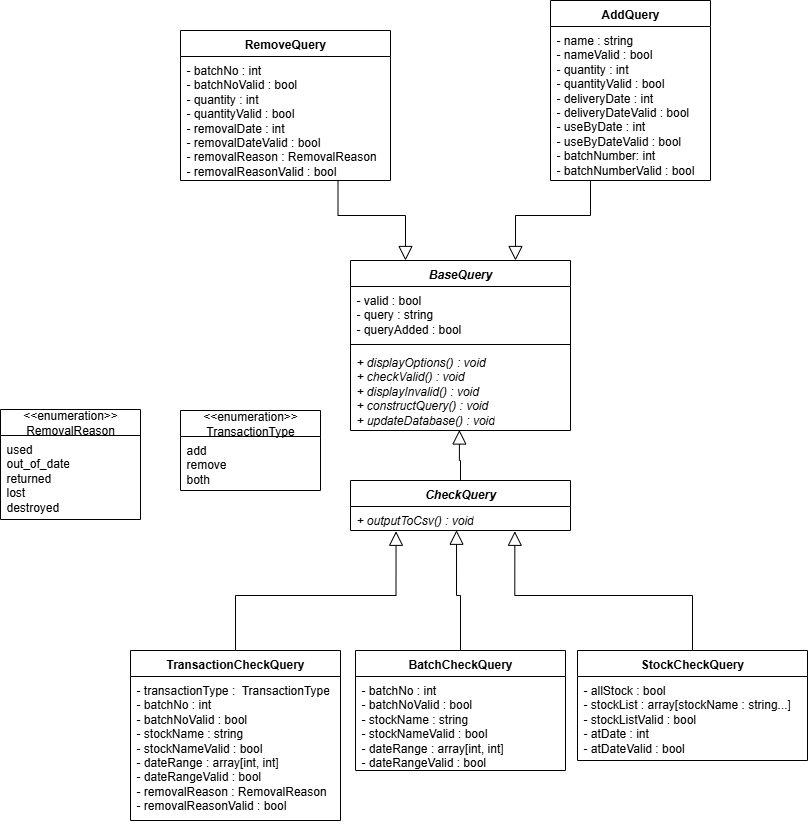

The diagram above was exported from draw.io. Its source (the exported page's mxGraphModel, read from the mxfile embedded in the PNG):
<mxGraphModel dx="1197" dy="1831" grid="1" gridSize="10" guides="1" tooltips="1" connect="1" arrows="1" fold="1" page="1" pageScale="1" pageWidth="827" pageHeight="1169" math="0" shadow="0">
  <root>
    <mxCell id="0" />
    <mxCell id="1" parent="0" />
    <mxCell id="HBa5zs5bRXMeNrn7Y0hm-1" value="&lt;i&gt;BaseQuery&lt;/i&gt;" style="swimlane;fontStyle=1;align=center;verticalAlign=top;childLayout=stackLayout;horizontal=1;startSize=26;horizontalStack=0;resizeParent=1;resizeParentMax=0;resizeLast=0;collapsible=1;marginBottom=0;whiteSpace=wrap;html=1;" parent="1" vertex="1">
      <mxGeometry x="370" y="160" width="220" height="170" as="geometry" />
    </mxCell>
    <mxCell id="HBa5zs5bRXMeNrn7Y0hm-2" value="&lt;div&gt;- valid : bool&lt;/div&gt;&lt;div&gt;- query : string&lt;/div&gt;&lt;div&gt;- queryAdded : bool&lt;/div&gt;" style="text;strokeColor=none;fillColor=none;align=left;verticalAlign=top;spacingLeft=4;spacingRight=4;overflow=hidden;rotatable=0;points=[[0,0.5],[1,0.5]];portConstraint=eastwest;whiteSpace=wrap;html=1;" parent="HBa5zs5bRXMeNrn7Y0hm-1" vertex="1">
      <mxGeometry y="26" width="220" height="54" as="geometry" />
    </mxCell>
    <mxCell id="HBa5zs5bRXMeNrn7Y0hm-3" value="" style="line;strokeWidth=1;fillColor=none;align=left;verticalAlign=middle;spacingTop=-1;spacingLeft=3;spacingRight=3;rotatable=0;labelPosition=right;points=[];portConstraint=eastwest;strokeColor=inherit;" parent="HBa5zs5bRXMeNrn7Y0hm-1" vertex="1">
      <mxGeometry y="80" width="220" height="8" as="geometry" />
    </mxCell>
    <mxCell id="HBa5zs5bRXMeNrn7Y0hm-4" value="&lt;div&gt;&lt;i&gt;+ displayOptions() : void&lt;/i&gt;&lt;/div&gt;&lt;i&gt;+ checkValid() : void&lt;/i&gt;&lt;div&gt;&lt;i&gt;+ displayInvalid() : void&lt;/i&gt;&lt;/div&gt;&lt;div&gt;&lt;i&gt;+ constructQuery() : void&lt;/i&gt;&lt;/div&gt;&lt;div&gt;&lt;i&gt;+ updateDatabase() : void&lt;/i&gt;&lt;/div&gt;" style="text;strokeColor=none;fillColor=none;align=left;verticalAlign=top;spacingLeft=4;spacingRight=4;overflow=hidden;rotatable=0;points=[[0,0.5],[1,0.5]];portConstraint=eastwest;whiteSpace=wrap;html=1;" parent="HBa5zs5bRXMeNrn7Y0hm-1" vertex="1">
      <mxGeometry y="88" width="220" height="82" as="geometry" />
    </mxCell>
    <mxCell id="lrtqR45P3bDznLcynRF3-54" style="edgeStyle=orthogonalEdgeStyle;rounded=0;orthogonalLoop=1;jettySize=auto;html=1;exitX=0.25;exitY=1;exitDx=0;exitDy=0;entryX=0.75;entryY=0;entryDx=0;entryDy=0;endArrow=block;endFill=0;endSize=12;" edge="1" parent="1" source="lrtqR45P3bDznLcynRF3-1" target="HBa5zs5bRXMeNrn7Y0hm-1">
      <mxGeometry relative="1" as="geometry" />
    </mxCell>
    <mxCell id="lrtqR45P3bDznLcynRF3-1" value="AddQuery" style="swimlane;fontStyle=1;align=center;verticalAlign=top;childLayout=stackLayout;horizontal=1;startSize=26;horizontalStack=0;resizeParent=1;resizeParentMax=0;resizeLast=0;collapsible=1;marginBottom=0;whiteSpace=wrap;html=1;" vertex="1" parent="1">
      <mxGeometry x="570" y="-100" width="160" height="180" as="geometry" />
    </mxCell>
    <mxCell id="lrtqR45P3bDznLcynRF3-2" value="- name : string&lt;div&gt;- nameValid : bool&lt;/div&gt;&lt;div&gt;- quantity : int&lt;/div&gt;&lt;div&gt;- quantityValid : bool&lt;/div&gt;&lt;div&gt;- deliveryDate : int&lt;/div&gt;&lt;div&gt;- deliveryDateValid : bool&lt;/div&gt;&lt;div&gt;- useByDate : int&lt;/div&gt;&lt;div&gt;- useByDateValid : bool&lt;/div&gt;&lt;div&gt;- batchNumber: int&lt;/div&gt;&lt;div&gt;- batchNumberValid : bool&lt;/div&gt;" style="text;strokeColor=none;fillColor=none;align=left;verticalAlign=top;spacingLeft=4;spacingRight=4;overflow=hidden;rotatable=0;points=[[0,0.5],[1,0.5]];portConstraint=eastwest;whiteSpace=wrap;html=1;" vertex="1" parent="lrtqR45P3bDznLcynRF3-1">
      <mxGeometry y="26" width="160" height="154" as="geometry" />
    </mxCell>
    <mxCell id="lrtqR45P3bDznLcynRF3-55" style="edgeStyle=orthogonalEdgeStyle;rounded=0;orthogonalLoop=1;jettySize=auto;html=1;exitX=0.75;exitY=1;exitDx=0;exitDy=0;entryX=0.25;entryY=0;entryDx=0;entryDy=0;endSize=12;endArrow=block;endFill=0;" edge="1" parent="1" source="lrtqR45P3bDznLcynRF3-9" target="HBa5zs5bRXMeNrn7Y0hm-1">
      <mxGeometry relative="1" as="geometry" />
    </mxCell>
    <mxCell id="lrtqR45P3bDznLcynRF3-9" value="RemoveQuery" style="swimlane;fontStyle=1;align=center;verticalAlign=top;childLayout=stackLayout;horizontal=1;startSize=26;horizontalStack=0;resizeParent=1;resizeParentMax=0;resizeLast=0;collapsible=1;marginBottom=0;whiteSpace=wrap;html=1;" vertex="1" parent="1">
      <mxGeometry x="200" y="-70" width="210" height="150" as="geometry" />
    </mxCell>
    <mxCell id="lrtqR45P3bDznLcynRF3-10" value="- batchNo : int&lt;div&gt;- batchNoValid : bool&lt;br&gt;&lt;div&gt;- quantity : int&lt;/div&gt;&lt;div&gt;- quantityValid : bool&lt;/div&gt;&lt;div&gt;- removalDate : int&lt;/div&gt;&lt;div&gt;- removalDateValid : bool&lt;/div&gt;&lt;div&gt;- removalReason : RemovalReason&lt;/div&gt;&lt;div&gt;- removalReasonValid : bool&lt;/div&gt;&lt;/div&gt;" style="text;strokeColor=none;fillColor=none;align=left;verticalAlign=top;spacingLeft=4;spacingRight=4;overflow=hidden;rotatable=0;points=[[0,0.5],[1,0.5]];portConstraint=eastwest;whiteSpace=wrap;html=1;" vertex="1" parent="lrtqR45P3bDznLcynRF3-9">
      <mxGeometry y="26" width="210" height="124" as="geometry" />
    </mxCell>
    <mxCell id="lrtqR45P3bDznLcynRF3-14" value="&amp;lt;&amp;lt;enumeration&amp;gt;&amp;gt;&lt;div&gt;RemovalReason&lt;/div&gt;" style="swimlane;fontStyle=0;childLayout=stackLayout;horizontal=1;startSize=26;fillColor=none;horizontalStack=0;resizeParent=1;resizeParentMax=0;resizeLast=0;collapsible=1;marginBottom=0;whiteSpace=wrap;html=1;movable=1;resizable=1;rotatable=1;deletable=1;editable=1;locked=0;connectable=1;" vertex="1" parent="1">
      <mxGeometry x="20" y="309" width="140" height="110" as="geometry">
        <mxRectangle x="510" y="74" width="140" height="40" as="alternateBounds" />
      </mxGeometry>
    </mxCell>
    <mxCell id="lrtqR45P3bDznLcynRF3-15" value="used&lt;div&gt;out_of_date&lt;/div&gt;&lt;div&gt;returned&lt;/div&gt;&lt;div&gt;lost&lt;/div&gt;&lt;div&gt;destroyed&lt;/div&gt;" style="text;strokeColor=none;fillColor=none;align=left;verticalAlign=top;spacingLeft=4;spacingRight=4;overflow=hidden;rotatable=0;points=[[0,0.5],[1,0.5]];portConstraint=eastwest;whiteSpace=wrap;html=1;" vertex="1" parent="lrtqR45P3bDznLcynRF3-14">
      <mxGeometry y="26" width="140" height="84" as="geometry" />
    </mxCell>
    <mxCell id="lrtqR45P3bDznLcynRF3-27" value="BatchCheckQuery" style="swimlane;fontStyle=1;align=center;verticalAlign=top;childLayout=stackLayout;horizontal=1;startSize=26;horizontalStack=0;resizeParent=1;resizeParentMax=0;resizeLast=0;collapsible=1;marginBottom=0;whiteSpace=wrap;html=1;" vertex="1" parent="1">
      <mxGeometry x="375" y="550" width="210" height="120" as="geometry" />
    </mxCell>
    <mxCell id="lrtqR45P3bDznLcynRF3-28" value="- batchNo : int&lt;div&gt;- batchNoValid : bool&lt;br&gt;&lt;div&gt;- stockName : string&lt;br&gt;&lt;/div&gt;&lt;/div&gt;&lt;div&gt;- stockNameValid : bool&lt;/div&gt;&lt;div&gt;- dateRange : array[int, int]&lt;/div&gt;&lt;div&gt;- dateRangeValid : bool&lt;/div&gt;" style="text;strokeColor=none;fillColor=none;align=left;verticalAlign=top;spacingLeft=4;spacingRight=4;overflow=hidden;rotatable=0;points=[[0,0.5],[1,0.5]];portConstraint=eastwest;whiteSpace=wrap;html=1;" vertex="1" parent="lrtqR45P3bDznLcynRF3-27">
      <mxGeometry y="26" width="210" height="94" as="geometry" />
    </mxCell>
    <mxCell id="lrtqR45P3bDznLcynRF3-48" style="edgeStyle=orthogonalEdgeStyle;rounded=0;orthogonalLoop=1;jettySize=auto;html=1;exitX=0.5;exitY=0;exitDx=0;exitDy=0;entryX=0.207;entryY=1.033;entryDx=0;entryDy=0;entryPerimeter=0;endArrow=block;endFill=0;endSize=12;" edge="1" parent="1" source="lrtqR45P3bDznLcynRF3-31" target="lrtqR45P3bDznLcynRF3-58">
      <mxGeometry relative="1" as="geometry" />
    </mxCell>
    <mxCell id="lrtqR45P3bDznLcynRF3-31" value="TransactionCheckQuery" style="swimlane;fontStyle=1;align=center;verticalAlign=top;childLayout=stackLayout;horizontal=1;startSize=26;horizontalStack=0;resizeParent=1;resizeParentMax=0;resizeLast=0;collapsible=1;marginBottom=0;whiteSpace=wrap;html=1;" vertex="1" parent="1">
      <mxGeometry x="150" y="550" width="210" height="170" as="geometry" />
    </mxCell>
    <mxCell id="lrtqR45P3bDznLcynRF3-32" value="- transactionType :&amp;nbsp; TransactionType&lt;div&gt;- batchNo : int&lt;div&gt;- batchNoValid : bool&lt;br&gt;&lt;div&gt;- stockName : string&lt;br&gt;&lt;/div&gt;&lt;/div&gt;&lt;div&gt;- stockNameValid : bool&lt;/div&gt;&lt;div&gt;- dateRange : array[int, int]&lt;/div&gt;&lt;div&gt;- dateRangeValid : bool&lt;/div&gt;&lt;/div&gt;&lt;div&gt;- removalReason : RemovalReason&lt;/div&gt;&lt;div&gt;- removalReasonValid : bool&lt;/div&gt;" style="text;strokeColor=none;fillColor=none;align=left;verticalAlign=top;spacingLeft=4;spacingRight=4;overflow=hidden;rotatable=0;points=[[0,0.5],[1,0.5]];portConstraint=eastwest;whiteSpace=wrap;html=1;" vertex="1" parent="lrtqR45P3bDznLcynRF3-31">
      <mxGeometry y="26" width="210" height="144" as="geometry" />
    </mxCell>
    <mxCell id="lrtqR45P3bDznLcynRF3-35" value="&amp;lt;&amp;lt;enumeration&amp;gt;&amp;gt;&lt;div&gt;TransactionType&lt;/div&gt;" style="swimlane;fontStyle=0;childLayout=stackLayout;horizontal=1;startSize=26;fillColor=none;horizontalStack=0;resizeParent=1;resizeParentMax=0;resizeLast=0;collapsible=1;marginBottom=0;whiteSpace=wrap;html=1;movable=1;resizable=1;rotatable=1;deletable=1;editable=1;locked=0;connectable=1;" vertex="1" parent="1">
      <mxGeometry x="200" y="310" width="140" height="80" as="geometry">
        <mxRectangle x="510" y="74" width="140" height="40" as="alternateBounds" />
      </mxGeometry>
    </mxCell>
    <mxCell id="lrtqR45P3bDznLcynRF3-36" value="add&lt;div&gt;remove&lt;/div&gt;&lt;div&gt;both&lt;/div&gt;" style="text;strokeColor=none;fillColor=none;align=left;verticalAlign=top;spacingLeft=4;spacingRight=4;overflow=hidden;rotatable=0;points=[[0,0.5],[1,0.5]];portConstraint=eastwest;whiteSpace=wrap;html=1;" vertex="1" parent="lrtqR45P3bDznLcynRF3-35">
      <mxGeometry y="26" width="140" height="54" as="geometry" />
    </mxCell>
    <mxCell id="lrtqR45P3bDznLcynRF3-49" style="edgeStyle=orthogonalEdgeStyle;rounded=0;orthogonalLoop=1;jettySize=auto;html=1;exitX=0.5;exitY=0;exitDx=0;exitDy=0;entryX=0.747;entryY=1.033;entryDx=0;entryDy=0;entryPerimeter=0;endArrow=block;endFill=0;endSize=12;" edge="1" parent="1" source="lrtqR45P3bDznLcynRF3-37" target="lrtqR45P3bDznLcynRF3-58">
      <mxGeometry relative="1" as="geometry" />
    </mxCell>
    <mxCell id="lrtqR45P3bDznLcynRF3-37" value="StockCheckQuery" style="swimlane;fontStyle=1;align=center;verticalAlign=top;childLayout=stackLayout;horizontal=1;startSize=26;horizontalStack=0;resizeParent=1;resizeParentMax=0;resizeLast=0;collapsible=1;marginBottom=0;whiteSpace=wrap;html=1;" vertex="1" parent="1">
      <mxGeometry x="597" y="550" width="230" height="110" as="geometry" />
    </mxCell>
    <mxCell id="lrtqR45P3bDznLcynRF3-38" value="- allStock : bool&lt;div&gt;- stockList : array[stockName : string...]&lt;/div&gt;&lt;div&gt;- stockListValid : bool&lt;/div&gt;&lt;div&gt;- atDate : int&lt;/div&gt;&lt;div&gt;- atDateValid : bool&lt;/div&gt;" style="text;strokeColor=none;fillColor=none;align=left;verticalAlign=top;spacingLeft=4;spacingRight=4;overflow=hidden;rotatable=0;points=[[0,0.5],[1,0.5]];portConstraint=eastwest;whiteSpace=wrap;html=1;" vertex="1" parent="lrtqR45P3bDznLcynRF3-37">
      <mxGeometry y="26" width="230" height="84" as="geometry" />
    </mxCell>
    <mxCell id="lrtqR45P3bDznLcynRF3-47" style="edgeStyle=orthogonalEdgeStyle;rounded=0;orthogonalLoop=1;jettySize=auto;html=1;exitX=0.5;exitY=0;exitDx=0;exitDy=0;endArrow=block;endFill=0;strokeWidth=1;endSize=12;entryX=0.482;entryY=0.99;entryDx=0;entryDy=0;entryPerimeter=0;" edge="1" parent="1" source="lrtqR45P3bDznLcynRF3-27" target="lrtqR45P3bDznLcynRF3-58">
      <mxGeometry relative="1" as="geometry">
        <mxPoint x="470" y="450" as="targetPoint" />
      </mxGeometry>
    </mxCell>
    <mxCell id="lrtqR45P3bDznLcynRF3-57" value="&lt;i&gt;CheckQuery&lt;/i&gt;" style="swimlane;fontStyle=1;align=center;verticalAlign=top;childLayout=stackLayout;horizontal=1;startSize=26;horizontalStack=0;resizeParent=1;resizeParentMax=0;resizeLast=0;collapsible=1;marginBottom=0;whiteSpace=wrap;html=1;" vertex="1" parent="1">
      <mxGeometry x="370" y="380" width="220" height="50" as="geometry" />
    </mxCell>
    <mxCell id="lrtqR45P3bDznLcynRF3-58" value="&lt;div&gt;&lt;i&gt;+ outputToCsv() : void&lt;/i&gt;&lt;/div&gt;" style="text;strokeColor=none;fillColor=none;align=left;verticalAlign=top;spacingLeft=4;spacingRight=4;overflow=hidden;rotatable=0;points=[[0,0.5],[1,0.5]];portConstraint=eastwest;whiteSpace=wrap;html=1;" vertex="1" parent="lrtqR45P3bDznLcynRF3-57">
      <mxGeometry y="26" width="220" height="24" as="geometry" />
    </mxCell>
    <mxCell id="lrtqR45P3bDznLcynRF3-61" style="edgeStyle=orthogonalEdgeStyle;rounded=0;orthogonalLoop=1;jettySize=auto;html=1;exitX=0.5;exitY=0;exitDx=0;exitDy=0;entryX=0.495;entryY=0.994;entryDx=0;entryDy=0;entryPerimeter=0;endArrow=block;endFill=0;endSize=12;" edge="1" parent="1" source="lrtqR45P3bDznLcynRF3-57" target="HBa5zs5bRXMeNrn7Y0hm-4">
      <mxGeometry relative="1" as="geometry" />
    </mxCell>
  </root>
</mxGraphModel>